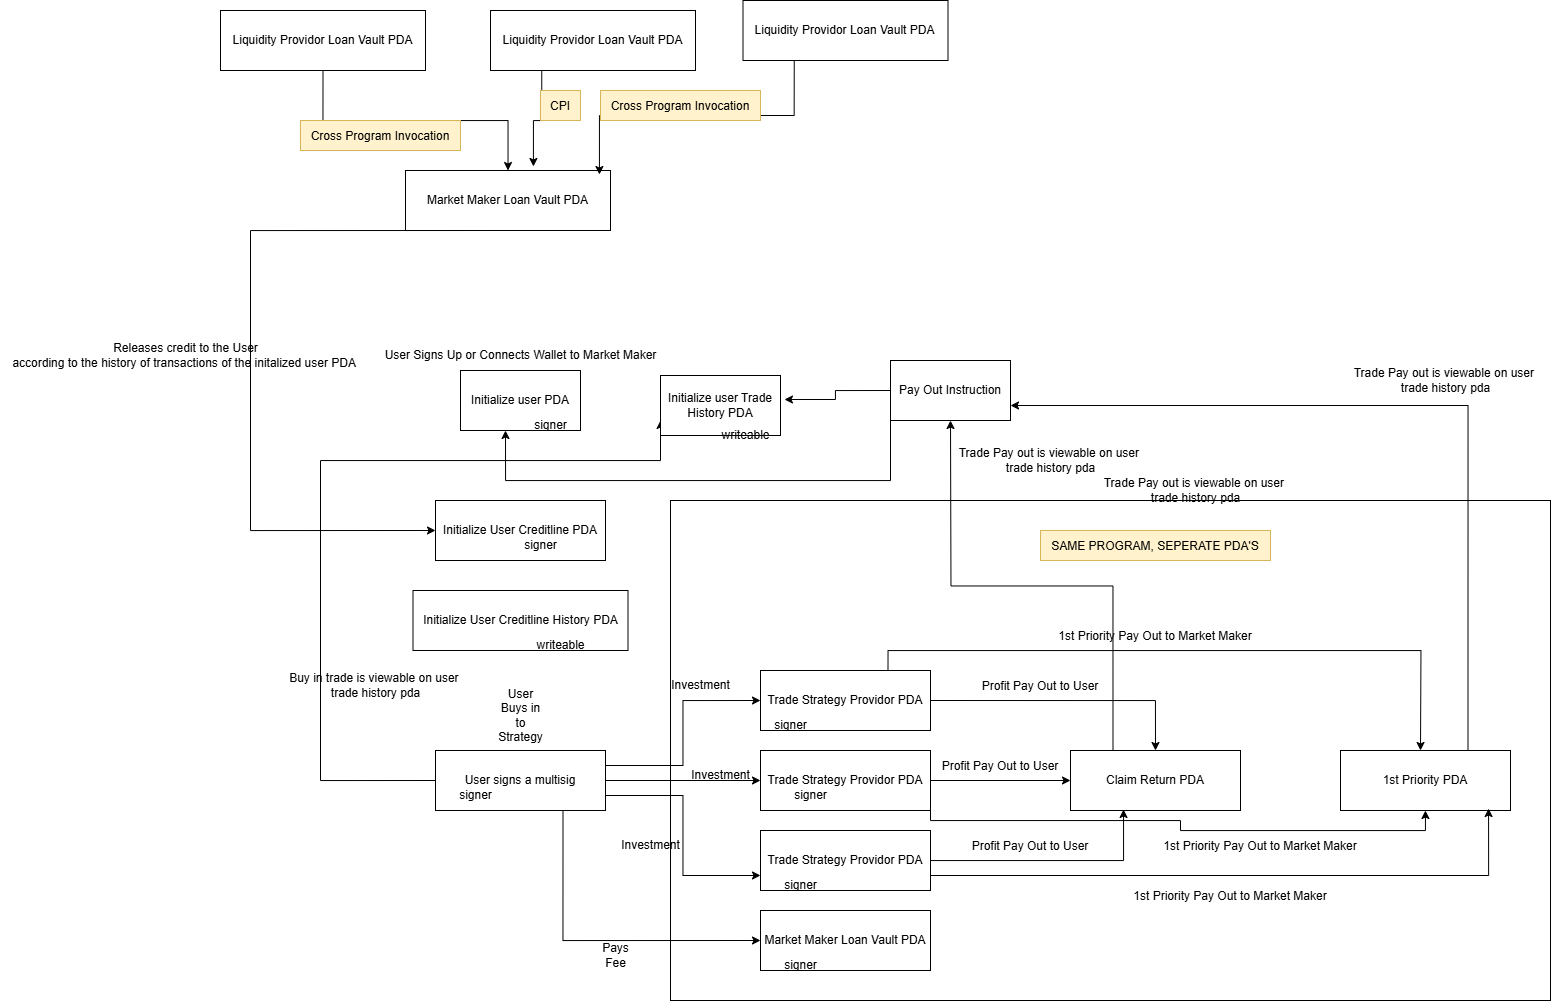

The diagram above was exported from draw.io. Its source (the exported page's mxGraphModel, read from the mxfile embedded in the PNG):
<mxGraphModel dx="2248" dy="1905" grid="1" gridSize="10" guides="1" tooltips="1" connect="1" arrows="1" fold="1" page="1" pageScale="1" pageWidth="850" pageHeight="1100" math="0" shadow="0">
  <root>
    <mxCell id="0" />
    <mxCell id="1" parent="0" />
    <mxCell id="77tlM-kw7U3Am-7tvkMa-48" value="" style="rounded=0;whiteSpace=wrap;html=1;" vertex="1" parent="1">
      <mxGeometry x="310" y="330" width="880" height="500" as="geometry" />
    </mxCell>
    <mxCell id="77tlM-kw7U3Am-7tvkMa-1" value="Initialize user PDA" style="rounded=0;whiteSpace=wrap;html=1;" vertex="1" parent="1">
      <mxGeometry x="100" y="200" width="120" height="60" as="geometry" />
    </mxCell>
    <mxCell id="77tlM-kw7U3Am-7tvkMa-2" value="User Signs Up or Connects Wallet to Market Maker" style="text;html=1;align=center;verticalAlign=middle;resizable=0;points=[];autosize=1;strokeColor=none;fillColor=none;" vertex="1" parent="1">
      <mxGeometry x="10" y="170" width="300" height="30" as="geometry" />
    </mxCell>
    <mxCell id="77tlM-kw7U3Am-7tvkMa-3" value="Initialize User Creditline PDA" style="rounded=0;whiteSpace=wrap;html=1;" vertex="1" parent="1">
      <mxGeometry x="75" y="330" width="170" height="60" as="geometry" />
    </mxCell>
    <mxCell id="77tlM-kw7U3Am-7tvkMa-9" style="edgeStyle=orthogonalEdgeStyle;rounded=0;orthogonalLoop=1;jettySize=auto;html=1;exitX=1;exitY=0.5;exitDx=0;exitDy=0;" edge="1" parent="1" source="77tlM-kw7U3Am-7tvkMa-4" target="77tlM-kw7U3Am-7tvkMa-8">
      <mxGeometry relative="1" as="geometry" />
    </mxCell>
    <mxCell id="77tlM-kw7U3Am-7tvkMa-13" style="edgeStyle=orthogonalEdgeStyle;rounded=0;orthogonalLoop=1;jettySize=auto;html=1;exitX=1;exitY=0.25;exitDx=0;exitDy=0;entryX=0;entryY=0.5;entryDx=0;entryDy=0;" edge="1" parent="1" source="77tlM-kw7U3Am-7tvkMa-4" target="77tlM-kw7U3Am-7tvkMa-11">
      <mxGeometry relative="1" as="geometry" />
    </mxCell>
    <mxCell id="77tlM-kw7U3Am-7tvkMa-14" style="edgeStyle=orthogonalEdgeStyle;rounded=0;orthogonalLoop=1;jettySize=auto;html=1;exitX=1;exitY=0.75;exitDx=0;exitDy=0;entryX=0;entryY=0.75;entryDx=0;entryDy=0;" edge="1" parent="1" source="77tlM-kw7U3Am-7tvkMa-4" target="77tlM-kw7U3Am-7tvkMa-10">
      <mxGeometry relative="1" as="geometry" />
    </mxCell>
    <mxCell id="77tlM-kw7U3Am-7tvkMa-16" style="edgeStyle=orthogonalEdgeStyle;rounded=0;orthogonalLoop=1;jettySize=auto;html=1;exitX=0.75;exitY=1;exitDx=0;exitDy=0;entryX=0;entryY=0.5;entryDx=0;entryDy=0;" edge="1" parent="1" source="77tlM-kw7U3Am-7tvkMa-4" target="77tlM-kw7U3Am-7tvkMa-15">
      <mxGeometry relative="1" as="geometry" />
    </mxCell>
    <mxCell id="77tlM-kw7U3Am-7tvkMa-69" style="edgeStyle=orthogonalEdgeStyle;rounded=0;orthogonalLoop=1;jettySize=auto;html=1;exitX=0;exitY=0.5;exitDx=0;exitDy=0;entryX=0;entryY=0.75;entryDx=0;entryDy=0;" edge="1" parent="1" source="77tlM-kw7U3Am-7tvkMa-4" target="77tlM-kw7U3Am-7tvkMa-68">
      <mxGeometry relative="1" as="geometry">
        <Array as="points">
          <mxPoint x="-40" y="610" />
          <mxPoint x="-40" y="290" />
          <mxPoint x="300" y="290" />
        </Array>
      </mxGeometry>
    </mxCell>
    <mxCell id="77tlM-kw7U3Am-7tvkMa-4" value="User signs a multisig" style="rounded=0;whiteSpace=wrap;html=1;" vertex="1" parent="1">
      <mxGeometry x="75" y="580" width="170" height="60" as="geometry" />
    </mxCell>
    <mxCell id="77tlM-kw7U3Am-7tvkMa-6" value="&lt;span style=&quot;text-wrap-mode: wrap;&quot;&gt;User Buys in to Strategy&lt;/span&gt;" style="text;html=1;align=center;verticalAlign=middle;resizable=0;points=[];autosize=1;strokeColor=none;fillColor=none;" vertex="1" parent="1">
      <mxGeometry x="85" y="530" width="150" height="30" as="geometry" />
    </mxCell>
    <mxCell id="77tlM-kw7U3Am-7tvkMa-7" value="Initialize User Creditline History PDA" style="rounded=0;whiteSpace=wrap;html=1;" vertex="1" parent="1">
      <mxGeometry x="52.5" y="420" width="215" height="60" as="geometry" />
    </mxCell>
    <mxCell id="77tlM-kw7U3Am-7tvkMa-25" style="edgeStyle=orthogonalEdgeStyle;rounded=0;orthogonalLoop=1;jettySize=auto;html=1;exitX=1;exitY=0.5;exitDx=0;exitDy=0;" edge="1" parent="1" source="77tlM-kw7U3Am-7tvkMa-8" target="77tlM-kw7U3Am-7tvkMa-21">
      <mxGeometry relative="1" as="geometry" />
    </mxCell>
    <mxCell id="77tlM-kw7U3Am-7tvkMa-40" style="edgeStyle=orthogonalEdgeStyle;rounded=0;orthogonalLoop=1;jettySize=auto;html=1;exitX=1;exitY=0.75;exitDx=0;exitDy=0;" edge="1" parent="1" source="77tlM-kw7U3Am-7tvkMa-8" target="77tlM-kw7U3Am-7tvkMa-39">
      <mxGeometry relative="1" as="geometry">
        <Array as="points">
          <mxPoint x="570" y="650" />
          <mxPoint x="820" y="650" />
          <mxPoint x="820" y="660" />
          <mxPoint x="1065" y="660" />
        </Array>
      </mxGeometry>
    </mxCell>
    <mxCell id="77tlM-kw7U3Am-7tvkMa-8" value="Trade Strategy Providor PDA" style="rounded=0;whiteSpace=wrap;html=1;" vertex="1" parent="1">
      <mxGeometry x="400" y="580" width="170" height="60" as="geometry" />
    </mxCell>
    <mxCell id="77tlM-kw7U3Am-7tvkMa-10" value="Trade Strategy Providor PDA" style="rounded=0;whiteSpace=wrap;html=1;" vertex="1" parent="1">
      <mxGeometry x="400" y="660" width="170" height="60" as="geometry" />
    </mxCell>
    <mxCell id="77tlM-kw7U3Am-7tvkMa-26" style="edgeStyle=orthogonalEdgeStyle;rounded=0;orthogonalLoop=1;jettySize=auto;html=1;exitX=1;exitY=0.5;exitDx=0;exitDy=0;entryX=0.5;entryY=0;entryDx=0;entryDy=0;" edge="1" parent="1" source="77tlM-kw7U3Am-7tvkMa-11" target="77tlM-kw7U3Am-7tvkMa-21">
      <mxGeometry relative="1" as="geometry" />
    </mxCell>
    <mxCell id="77tlM-kw7U3Am-7tvkMa-38" style="edgeStyle=orthogonalEdgeStyle;rounded=0;orthogonalLoop=1;jettySize=auto;html=1;exitX=0.75;exitY=0;exitDx=0;exitDy=0;" edge="1" parent="1" source="77tlM-kw7U3Am-7tvkMa-11">
      <mxGeometry relative="1" as="geometry">
        <mxPoint x="1060" y="580" as="targetPoint" />
      </mxGeometry>
    </mxCell>
    <mxCell id="77tlM-kw7U3Am-7tvkMa-11" value="Trade Strategy Providor PDA" style="rounded=0;whiteSpace=wrap;html=1;" vertex="1" parent="1">
      <mxGeometry x="400" y="500" width="170" height="60" as="geometry" />
    </mxCell>
    <mxCell id="77tlM-kw7U3Am-7tvkMa-15" value="Market Maker Loan Vault PDA" style="rounded=0;whiteSpace=wrap;html=1;" vertex="1" parent="1">
      <mxGeometry x="400" y="740" width="170" height="60" as="geometry" />
    </mxCell>
    <mxCell id="77tlM-kw7U3Am-7tvkMa-76" style="edgeStyle=orthogonalEdgeStyle;rounded=0;orthogonalLoop=1;jettySize=auto;html=1;exitX=0.25;exitY=0;exitDx=0;exitDy=0;" edge="1" parent="1" source="77tlM-kw7U3Am-7tvkMa-21">
      <mxGeometry relative="1" as="geometry">
        <mxPoint x="590" y="250" as="targetPoint" />
      </mxGeometry>
    </mxCell>
    <mxCell id="77tlM-kw7U3Am-7tvkMa-21" value="Claim Return PDA" style="rounded=0;whiteSpace=wrap;html=1;" vertex="1" parent="1">
      <mxGeometry x="710" y="580" width="170" height="60" as="geometry" />
    </mxCell>
    <mxCell id="77tlM-kw7U3Am-7tvkMa-23" style="edgeStyle=orthogonalEdgeStyle;rounded=0;orthogonalLoop=1;jettySize=auto;html=1;entryX=0.312;entryY=0.983;entryDx=0;entryDy=0;entryPerimeter=0;" edge="1" parent="1" source="77tlM-kw7U3Am-7tvkMa-10" target="77tlM-kw7U3Am-7tvkMa-21">
      <mxGeometry relative="1" as="geometry" />
    </mxCell>
    <mxCell id="77tlM-kw7U3Am-7tvkMa-27" value="&lt;span style=&quot;text-wrap-mode: wrap;&quot;&gt;Pays Fee&lt;/span&gt;" style="text;html=1;align=center;verticalAlign=middle;resizable=0;points=[];autosize=1;strokeColor=none;fillColor=none;" vertex="1" parent="1">
      <mxGeometry x="220" y="770" width="70" height="30" as="geometry" />
    </mxCell>
    <mxCell id="77tlM-kw7U3Am-7tvkMa-29" value="&lt;span style=&quot;text-wrap-mode: wrap;&quot;&gt;Investment&lt;/span&gt;" style="text;html=1;align=center;verticalAlign=middle;resizable=0;points=[];autosize=1;strokeColor=none;fillColor=none;" vertex="1" parent="1">
      <mxGeometry x="300" y="500" width="80" height="30" as="geometry" />
    </mxCell>
    <mxCell id="77tlM-kw7U3Am-7tvkMa-30" value="&lt;span style=&quot;text-wrap-mode: wrap;&quot;&gt;Investment&lt;/span&gt;" style="text;html=1;align=center;verticalAlign=middle;resizable=0;points=[];autosize=1;strokeColor=none;fillColor=none;" vertex="1" parent="1">
      <mxGeometry x="320" y="590" width="80" height="30" as="geometry" />
    </mxCell>
    <mxCell id="77tlM-kw7U3Am-7tvkMa-33" value="&lt;span style=&quot;text-wrap-mode: wrap;&quot;&gt;Investment&lt;/span&gt;" style="text;html=1;align=center;verticalAlign=middle;resizable=0;points=[];autosize=1;strokeColor=none;fillColor=none;" vertex="1" parent="1">
      <mxGeometry x="250" y="660" width="80" height="30" as="geometry" />
    </mxCell>
    <mxCell id="77tlM-kw7U3Am-7tvkMa-34" value="Profit Pay Out to User" style="text;align=center;verticalAlign=middle;resizable=0;points=[];autosize=1;strokeColor=none;fillColor=none;" vertex="1" parent="1">
      <mxGeometry x="610" y="500" width="140" height="30" as="geometry" />
    </mxCell>
    <mxCell id="77tlM-kw7U3Am-7tvkMa-35" value="Profit Pay Out to User" style="text;align=center;verticalAlign=middle;resizable=0;points=[];autosize=1;strokeColor=none;fillColor=none;" vertex="1" parent="1">
      <mxGeometry x="570" y="580" width="140" height="30" as="geometry" />
    </mxCell>
    <mxCell id="77tlM-kw7U3Am-7tvkMa-36" value="Profit Pay Out to User" style="text;align=center;verticalAlign=middle;resizable=0;points=[];autosize=1;strokeColor=none;fillColor=none;" vertex="1" parent="1">
      <mxGeometry x="600" y="660" width="140" height="30" as="geometry" />
    </mxCell>
    <mxCell id="77tlM-kw7U3Am-7tvkMa-77" style="edgeStyle=orthogonalEdgeStyle;rounded=0;orthogonalLoop=1;jettySize=auto;html=1;exitX=0.75;exitY=0;exitDx=0;exitDy=0;entryX=1;entryY=0.75;entryDx=0;entryDy=0;" edge="1" parent="1" source="77tlM-kw7U3Am-7tvkMa-39" target="77tlM-kw7U3Am-7tvkMa-75">
      <mxGeometry relative="1" as="geometry" />
    </mxCell>
    <mxCell id="77tlM-kw7U3Am-7tvkMa-39" value="1st Priority PDA" style="rounded=0;whiteSpace=wrap;html=1;" vertex="1" parent="1">
      <mxGeometry x="980" y="580" width="170" height="60" as="geometry" />
    </mxCell>
    <mxCell id="77tlM-kw7U3Am-7tvkMa-41" style="edgeStyle=orthogonalEdgeStyle;rounded=0;orthogonalLoop=1;jettySize=auto;html=1;exitX=1;exitY=0.75;exitDx=0;exitDy=0;entryX=0.871;entryY=0.967;entryDx=0;entryDy=0;entryPerimeter=0;" edge="1" parent="1" source="77tlM-kw7U3Am-7tvkMa-10" target="77tlM-kw7U3Am-7tvkMa-39">
      <mxGeometry relative="1" as="geometry" />
    </mxCell>
    <mxCell id="77tlM-kw7U3Am-7tvkMa-42" value="1st Priority Pay Out to Market Maker" style="text;align=center;verticalAlign=middle;resizable=0;points=[];autosize=1;strokeColor=none;fillColor=none;" vertex="1" parent="1">
      <mxGeometry x="685" y="450" width="220" height="30" as="geometry" />
    </mxCell>
    <mxCell id="77tlM-kw7U3Am-7tvkMa-45" value="1st Priority Pay Out to Market Maker" style="text;align=center;verticalAlign=middle;resizable=0;points=[];autosize=1;strokeColor=none;fillColor=none;" vertex="1" parent="1">
      <mxGeometry x="760" y="710" width="220" height="30" as="geometry" />
    </mxCell>
    <mxCell id="77tlM-kw7U3Am-7tvkMa-46" value="1st Priority Pay Out to Market Maker" style="text;align=center;verticalAlign=middle;resizable=0;points=[];autosize=1;strokeColor=none;fillColor=none;" vertex="1" parent="1">
      <mxGeometry x="790" y="660" width="220" height="30" as="geometry" />
    </mxCell>
    <mxCell id="77tlM-kw7U3Am-7tvkMa-47" value="SAME PROGRAM, SEPERATE PDA'S" style="text;align=center;verticalAlign=middle;resizable=0;points=[];autosize=1;strokeColor=#d6b656;fillColor=#fff2cc;" vertex="1" parent="1">
      <mxGeometry x="680" y="360" width="230" height="30" as="geometry" />
    </mxCell>
    <mxCell id="77tlM-kw7U3Am-7tvkMa-63" style="edgeStyle=orthogonalEdgeStyle;rounded=0;orthogonalLoop=1;jettySize=auto;html=1;exitX=0.5;exitY=1;exitDx=0;exitDy=0;entryX=0;entryY=0.5;entryDx=0;entryDy=0;" edge="1" parent="1" source="77tlM-kw7U3Am-7tvkMa-49" target="77tlM-kw7U3Am-7tvkMa-3">
      <mxGeometry relative="1" as="geometry">
        <Array as="points">
          <mxPoint x="-110" y="60" />
          <mxPoint x="-110" y="360" />
        </Array>
      </mxGeometry>
    </mxCell>
    <mxCell id="77tlM-kw7U3Am-7tvkMa-49" value="Market Maker Loan Vault PDA" style="rounded=0;whiteSpace=wrap;html=1;" vertex="1" parent="1">
      <mxGeometry x="45" width="205" height="60" as="geometry" />
    </mxCell>
    <mxCell id="77tlM-kw7U3Am-7tvkMa-50" value="Liquidity Providor Loan Vault PDA" style="rounded=0;whiteSpace=wrap;html=1;" vertex="1" parent="1">
      <mxGeometry x="382.5" y="-170" width="205" height="60" as="geometry" />
    </mxCell>
    <mxCell id="77tlM-kw7U3Am-7tvkMa-51" value="Liquidity Providor Loan Vault PDA" style="rounded=0;whiteSpace=wrap;html=1;" vertex="1" parent="1">
      <mxGeometry x="130" y="-160" width="205" height="60" as="geometry" />
    </mxCell>
    <mxCell id="77tlM-kw7U3Am-7tvkMa-53" style="edgeStyle=orthogonalEdgeStyle;rounded=0;orthogonalLoop=1;jettySize=auto;html=1;exitX=0.5;exitY=1;exitDx=0;exitDy=0;" edge="1" parent="1" source="77tlM-kw7U3Am-7tvkMa-52" target="77tlM-kw7U3Am-7tvkMa-49">
      <mxGeometry relative="1" as="geometry" />
    </mxCell>
    <mxCell id="77tlM-kw7U3Am-7tvkMa-52" value="Liquidity Providor Loan Vault PDA" style="rounded=0;whiteSpace=wrap;html=1;" vertex="1" parent="1">
      <mxGeometry x="-140" y="-160" width="205" height="60" as="geometry" />
    </mxCell>
    <mxCell id="77tlM-kw7U3Am-7tvkMa-56" style="edgeStyle=orthogonalEdgeStyle;rounded=0;orthogonalLoop=1;jettySize=auto;html=1;exitX=0.25;exitY=1;exitDx=0;exitDy=0;entryX=0.624;entryY=-0.067;entryDx=0;entryDy=0;entryPerimeter=0;" edge="1" parent="1" source="77tlM-kw7U3Am-7tvkMa-51" target="77tlM-kw7U3Am-7tvkMa-49">
      <mxGeometry relative="1" as="geometry" />
    </mxCell>
    <mxCell id="77tlM-kw7U3Am-7tvkMa-57" style="edgeStyle=orthogonalEdgeStyle;rounded=0;orthogonalLoop=1;jettySize=auto;html=1;exitX=0.25;exitY=1;exitDx=0;exitDy=0;entryX=0.946;entryY=0.067;entryDx=0;entryDy=0;entryPerimeter=0;" edge="1" parent="1" source="77tlM-kw7U3Am-7tvkMa-50" target="77tlM-kw7U3Am-7tvkMa-49">
      <mxGeometry relative="1" as="geometry" />
    </mxCell>
    <mxCell id="77tlM-kw7U3Am-7tvkMa-60" value="Cross Program Invocation" style="text;align=center;verticalAlign=middle;resizable=0;points=[];autosize=1;strokeColor=#d6b656;fillColor=#fff2cc;" vertex="1" parent="1">
      <mxGeometry x="240" y="-80" width="160" height="30" as="geometry" />
    </mxCell>
    <mxCell id="77tlM-kw7U3Am-7tvkMa-61" value="Cross Program Invocation" style="text;align=center;verticalAlign=middle;resizable=0;points=[];autosize=1;strokeColor=#d6b656;fillColor=#fff2cc;" vertex="1" parent="1">
      <mxGeometry x="-60" y="-50" width="160" height="30" as="geometry" />
    </mxCell>
    <mxCell id="77tlM-kw7U3Am-7tvkMa-62" value="CPI" style="text;align=center;verticalAlign=middle;resizable=0;points=[];autosize=1;strokeColor=#d6b656;fillColor=#fff2cc;" vertex="1" parent="1">
      <mxGeometry x="180" y="-80" width="40" height="30" as="geometry" />
    </mxCell>
    <mxCell id="77tlM-kw7U3Am-7tvkMa-64" value="Releases credit to the User&lt;br&gt;according to the history of transactions of the initalized user PDA&amp;nbsp;" style="text;html=1;align=center;verticalAlign=middle;resizable=0;points=[];autosize=1;strokeColor=none;fillColor=none;" vertex="1" parent="1">
      <mxGeometry x="-360" y="165" width="370" height="40" as="geometry" />
    </mxCell>
    <mxCell id="77tlM-kw7U3Am-7tvkMa-66" value="Buy in trade is viewable on user&amp;nbsp;&lt;div&gt;trade history pda&lt;/div&gt;" style="text;html=1;align=center;verticalAlign=middle;resizable=0;points=[];autosize=1;strokeColor=none;fillColor=none;" vertex="1" parent="1">
      <mxGeometry x="-85" y="495" width="200" height="40" as="geometry" />
    </mxCell>
    <mxCell id="77tlM-kw7U3Am-7tvkMa-68" value="Initialize user Trade History PDA" style="rounded=0;whiteSpace=wrap;html=1;" vertex="1" parent="1">
      <mxGeometry x="300" y="205" width="120" height="60" as="geometry" />
    </mxCell>
    <mxCell id="77tlM-kw7U3Am-7tvkMa-72" value="Trade Pay out is viewable on user&amp;nbsp;&lt;div&gt;trade history pda&lt;/div&gt;" style="text;html=1;align=center;verticalAlign=middle;resizable=0;points=[];autosize=1;strokeColor=none;fillColor=none;" vertex="1" parent="1">
      <mxGeometry x="585" y="270" width="210" height="40" as="geometry" />
    </mxCell>
    <mxCell id="77tlM-kw7U3Am-7tvkMa-73" value="Trade Pay out is viewable on user&amp;nbsp;&lt;div&gt;trade history pda&lt;/div&gt;" style="text;html=1;align=center;verticalAlign=middle;resizable=0;points=[];autosize=1;strokeColor=none;fillColor=none;" vertex="1" parent="1">
      <mxGeometry x="980" y="190" width="210" height="40" as="geometry" />
    </mxCell>
    <mxCell id="77tlM-kw7U3Am-7tvkMa-75" value="Pay Out Instruction" style="rounded=0;whiteSpace=wrap;html=1;" vertex="1" parent="1">
      <mxGeometry x="530" y="190" width="120" height="60" as="geometry" />
    </mxCell>
    <mxCell id="77tlM-kw7U3Am-7tvkMa-78" style="edgeStyle=orthogonalEdgeStyle;rounded=0;orthogonalLoop=1;jettySize=auto;html=1;exitX=0;exitY=0.5;exitDx=0;exitDy=0;entryX=1.033;entryY=0.4;entryDx=0;entryDy=0;entryPerimeter=0;" edge="1" parent="1" source="77tlM-kw7U3Am-7tvkMa-75" target="77tlM-kw7U3Am-7tvkMa-68">
      <mxGeometry relative="1" as="geometry" />
    </mxCell>
    <mxCell id="77tlM-kw7U3Am-7tvkMa-79" style="edgeStyle=orthogonalEdgeStyle;rounded=0;orthogonalLoop=1;jettySize=auto;html=1;exitX=0;exitY=0.75;exitDx=0;exitDy=0;entryX=0.375;entryY=1;entryDx=0;entryDy=0;entryPerimeter=0;" edge="1" parent="1" source="77tlM-kw7U3Am-7tvkMa-75" target="77tlM-kw7U3Am-7tvkMa-1">
      <mxGeometry relative="1" as="geometry">
        <Array as="points">
          <mxPoint x="530" y="310" />
          <mxPoint x="145" y="310" />
        </Array>
      </mxGeometry>
    </mxCell>
    <mxCell id="77tlM-kw7U3Am-7tvkMa-80" value="Trade Pay out is viewable on user&amp;nbsp;&lt;div&gt;trade history pda&lt;/div&gt;" style="text;html=1;align=center;verticalAlign=middle;resizable=0;points=[];autosize=1;strokeColor=none;fillColor=none;" vertex="1" parent="1">
      <mxGeometry x="730" y="300" width="210" height="40" as="geometry" />
    </mxCell>
    <mxCell id="77tlM-kw7U3Am-7tvkMa-81" value="writeable" style="text;html=1;align=center;verticalAlign=middle;resizable=0;points=[];autosize=1;strokeColor=none;fillColor=none;" vertex="1" parent="1">
      <mxGeometry x="350" y="250" width="70" height="30" as="geometry" />
    </mxCell>
    <mxCell id="77tlM-kw7U3Am-7tvkMa-82" value="signer" style="text;html=1;align=center;verticalAlign=middle;resizable=0;points=[];autosize=1;strokeColor=none;fillColor=none;" vertex="1" parent="1">
      <mxGeometry x="160" y="240" width="60" height="30" as="geometry" />
    </mxCell>
    <mxCell id="77tlM-kw7U3Am-7tvkMa-83" value="writeable" style="text;html=1;align=center;verticalAlign=middle;resizable=0;points=[];autosize=1;strokeColor=none;fillColor=none;" vertex="1" parent="1">
      <mxGeometry x="165" y="460" width="70" height="30" as="geometry" />
    </mxCell>
    <mxCell id="77tlM-kw7U3Am-7tvkMa-84" value="signer" style="text;html=1;align=center;verticalAlign=middle;resizable=0;points=[];autosize=1;strokeColor=none;fillColor=none;" vertex="1" parent="1">
      <mxGeometry x="150" y="360" width="60" height="30" as="geometry" />
    </mxCell>
    <mxCell id="77tlM-kw7U3Am-7tvkMa-85" value="signer" style="text;html=1;align=center;verticalAlign=middle;resizable=0;points=[];autosize=1;strokeColor=none;fillColor=none;" vertex="1" parent="1">
      <mxGeometry x="85" y="610" width="60" height="30" as="geometry" />
    </mxCell>
    <mxCell id="77tlM-kw7U3Am-7tvkMa-86" value="signer" style="text;html=1;align=center;verticalAlign=middle;resizable=0;points=[];autosize=1;strokeColor=none;fillColor=none;" vertex="1" parent="1">
      <mxGeometry x="400" y="540" width="60" height="30" as="geometry" />
    </mxCell>
    <mxCell id="77tlM-kw7U3Am-7tvkMa-87" value="signer" style="text;html=1;align=center;verticalAlign=middle;resizable=0;points=[];autosize=1;strokeColor=none;fillColor=none;" vertex="1" parent="1">
      <mxGeometry x="420" y="610" width="60" height="30" as="geometry" />
    </mxCell>
    <mxCell id="77tlM-kw7U3Am-7tvkMa-88" value="signer" style="text;html=1;align=center;verticalAlign=middle;resizable=0;points=[];autosize=1;strokeColor=none;fillColor=none;" vertex="1" parent="1">
      <mxGeometry x="410" y="700" width="60" height="30" as="geometry" />
    </mxCell>
    <mxCell id="77tlM-kw7U3Am-7tvkMa-89" value="signer" style="text;html=1;align=center;verticalAlign=middle;resizable=0;points=[];autosize=1;strokeColor=none;fillColor=none;" vertex="1" parent="1">
      <mxGeometry x="410" y="780" width="60" height="30" as="geometry" />
    </mxCell>
  </root>
</mxGraphModel>